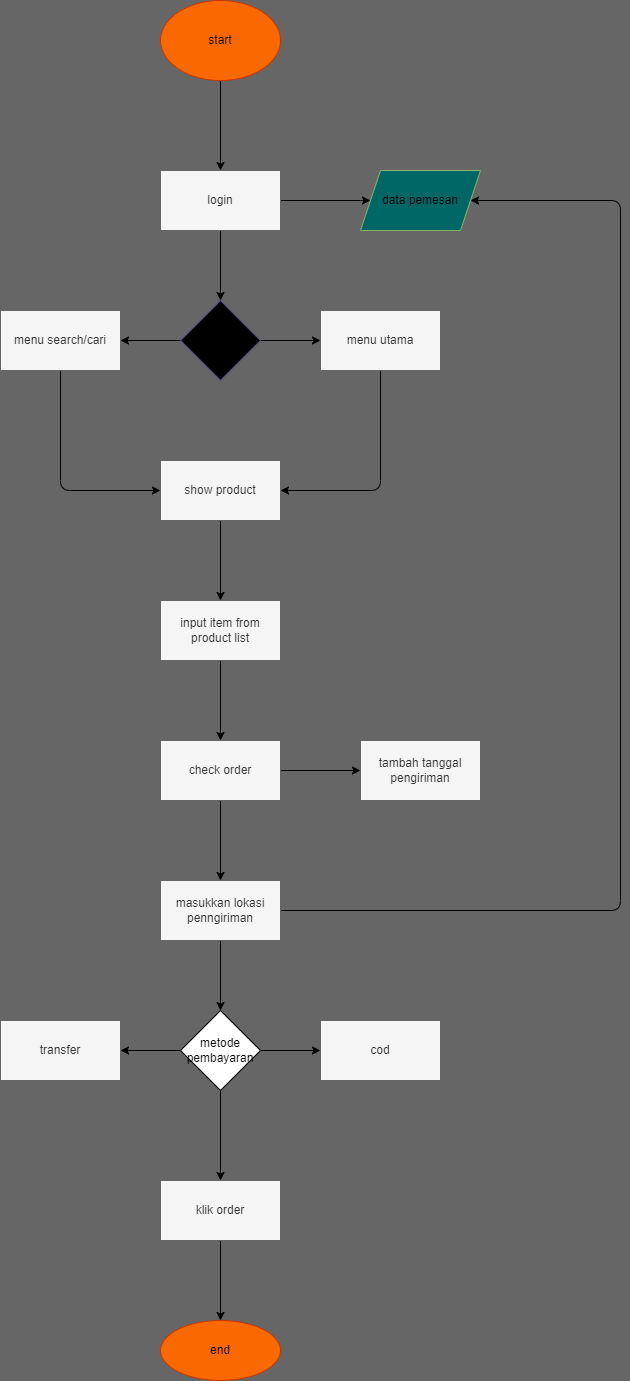

The diagram above was exported from draw.io. Its source (the exported page's mxGraphModel, read from the mxfile embedded in the PNG):
<mxGraphModel dx="1128" dy="258" grid="1" gridSize="10" guides="1" tooltips="1" connect="1" arrows="1" fold="1" page="1" pageScale="1" pageWidth="1000" pageHeight="1500" background="#666666" math="0" shadow="0">
  <root>
    <mxCell id="0" />
    <mxCell id="1" parent="0" />
    <mxCell id="6" value="" style="edgeStyle=none;html=1;" edge="1" parent="1" source="2" target="5">
      <mxGeometry relative="1" as="geometry" />
    </mxCell>
    <mxCell id="2" value="start" style="ellipse;whiteSpace=wrap;html=1;fillColor=#fa6800;fontColor=#000000;strokeColor=#C73500;" vertex="1" parent="1">
      <mxGeometry x="350" y="20" width="120" height="80" as="geometry" />
    </mxCell>
    <mxCell id="8" value="" style="edgeStyle=none;html=1;" edge="1" parent="1" source="5" target="7">
      <mxGeometry relative="1" as="geometry" />
    </mxCell>
    <mxCell id="10" value="" style="edgeStyle=none;html=1;" edge="1" parent="1" source="5" target="9">
      <mxGeometry relative="1" as="geometry" />
    </mxCell>
    <mxCell id="5" value="login" style="whiteSpace=wrap;html=1;fillColor=#f5f5f5;fontColor=#333333;strokeColor=#666666;" vertex="1" parent="1">
      <mxGeometry x="350" y="190" width="120" height="60" as="geometry" />
    </mxCell>
    <mxCell id="7" value="data pemesan" style="shape=parallelogram;perimeter=parallelogramPerimeter;whiteSpace=wrap;html=1;fixedSize=1;fillColor=#006666;strokeColor=#82b366;" vertex="1" parent="1">
      <mxGeometry x="550" y="190" width="120" height="60" as="geometry" />
    </mxCell>
    <mxCell id="12" value="" style="edgeStyle=none;html=1;" edge="1" parent="1" source="9" target="11">
      <mxGeometry relative="1" as="geometry" />
    </mxCell>
    <mxCell id="14" value="" style="edgeStyle=none;html=1;" edge="1" parent="1" source="9" target="13">
      <mxGeometry relative="1" as="geometry" />
    </mxCell>
    <mxCell id="9" value="verifikasi = true" style="rhombus;whiteSpace=wrap;html=1;fillColor=#000000;strokeColor=#56517e;" vertex="1" parent="1">
      <mxGeometry x="370" y="320" width="80" height="80" as="geometry" />
    </mxCell>
    <mxCell id="16" style="edgeStyle=orthogonalEdgeStyle;html=1;exitX=0.5;exitY=1;exitDx=0;exitDy=0;entryX=1;entryY=0.5;entryDx=0;entryDy=0;" edge="1" parent="1" source="11" target="15">
      <mxGeometry relative="1" as="geometry" />
    </mxCell>
    <mxCell id="11" value="menu utama" style="whiteSpace=wrap;html=1;fillColor=#f5f5f5;strokeColor=#666666;fontColor=#333333;" vertex="1" parent="1">
      <mxGeometry x="510" y="330" width="120" height="60" as="geometry" />
    </mxCell>
    <mxCell id="17" style="edgeStyle=orthogonalEdgeStyle;html=1;exitX=0.5;exitY=1;exitDx=0;exitDy=0;entryX=0;entryY=0.5;entryDx=0;entryDy=0;" edge="1" parent="1" source="13" target="15">
      <mxGeometry relative="1" as="geometry" />
    </mxCell>
    <mxCell id="13" value="menu search/cari" style="whiteSpace=wrap;html=1;fillColor=#f5f5f5;fontColor=#333333;strokeColor=#666666;" vertex="1" parent="1">
      <mxGeometry x="190" y="330" width="120" height="60" as="geometry" />
    </mxCell>
    <mxCell id="19" value="" style="edgeStyle=orthogonalEdgeStyle;html=1;" edge="1" parent="1" source="15" target="18">
      <mxGeometry relative="1" as="geometry" />
    </mxCell>
    <mxCell id="15" value="show product" style="rounded=0;whiteSpace=wrap;html=1;fillColor=#f5f5f5;fontColor=#333333;strokeColor=#666666;" vertex="1" parent="1">
      <mxGeometry x="350" y="480" width="120" height="60" as="geometry" />
    </mxCell>
    <mxCell id="21" value="" style="edgeStyle=orthogonalEdgeStyle;html=1;" edge="1" parent="1" source="18" target="20">
      <mxGeometry relative="1" as="geometry" />
    </mxCell>
    <mxCell id="18" value="input item from product list" style="whiteSpace=wrap;html=1;rounded=0;fillColor=#f5f5f5;fontColor=#333333;strokeColor=#666666;" vertex="1" parent="1">
      <mxGeometry x="350" y="620" width="120" height="60" as="geometry" />
    </mxCell>
    <mxCell id="23" value="" style="edgeStyle=orthogonalEdgeStyle;html=1;" edge="1" parent="1" source="20" target="22">
      <mxGeometry relative="1" as="geometry" />
    </mxCell>
    <mxCell id="25" value="" style="edgeStyle=orthogonalEdgeStyle;html=1;" edge="1" parent="1" source="20" target="24">
      <mxGeometry relative="1" as="geometry" />
    </mxCell>
    <mxCell id="20" value="check order" style="whiteSpace=wrap;html=1;rounded=0;fillColor=#f5f5f5;fontColor=#333333;strokeColor=#666666;" vertex="1" parent="1">
      <mxGeometry x="350" y="760" width="120" height="60" as="geometry" />
    </mxCell>
    <mxCell id="22" value="tambah tanggal pengiriman" style="whiteSpace=wrap;html=1;rounded=0;fillColor=#f5f5f5;fontColor=#333333;strokeColor=#666666;" vertex="1" parent="1">
      <mxGeometry x="550" y="760" width="120" height="60" as="geometry" />
    </mxCell>
    <mxCell id="27" value="" style="edgeStyle=orthogonalEdgeStyle;html=1;" edge="1" parent="1" source="24" target="26">
      <mxGeometry relative="1" as="geometry" />
    </mxCell>
    <mxCell id="36" style="edgeStyle=orthogonalEdgeStyle;html=1;exitX=1;exitY=0.5;exitDx=0;exitDy=0;entryX=1;entryY=0.5;entryDx=0;entryDy=0;" edge="1" parent="1" source="24" target="7">
      <mxGeometry relative="1" as="geometry">
        <Array as="points">
          <mxPoint x="810" y="930" />
          <mxPoint x="810" y="220" />
        </Array>
      </mxGeometry>
    </mxCell>
    <mxCell id="24" value="masukkan lokasi penngiriman" style="whiteSpace=wrap;html=1;rounded=0;fillColor=#f5f5f5;fontColor=#333333;strokeColor=#666666;" vertex="1" parent="1">
      <mxGeometry x="350" y="900" width="120" height="60" as="geometry" />
    </mxCell>
    <mxCell id="29" value="" style="edgeStyle=orthogonalEdgeStyle;html=1;" edge="1" parent="1" source="26" target="28">
      <mxGeometry relative="1" as="geometry" />
    </mxCell>
    <mxCell id="31" value="" style="edgeStyle=orthogonalEdgeStyle;html=1;" edge="1" parent="1" source="26" target="30">
      <mxGeometry relative="1" as="geometry" />
    </mxCell>
    <mxCell id="33" value="" style="edgeStyle=orthogonalEdgeStyle;html=1;" edge="1" parent="1" source="26" target="32">
      <mxGeometry relative="1" as="geometry" />
    </mxCell>
    <mxCell id="26" value="metode pembayaran" style="rhombus;whiteSpace=wrap;html=1;rounded=0;" vertex="1" parent="1">
      <mxGeometry x="370" y="1030" width="80" height="80" as="geometry" />
    </mxCell>
    <mxCell id="28" value="cod" style="whiteSpace=wrap;html=1;rounded=0;fillColor=#f5f5f5;fontColor=#333333;strokeColor=#666666;" vertex="1" parent="1">
      <mxGeometry x="510" y="1040" width="120" height="60" as="geometry" />
    </mxCell>
    <mxCell id="30" value="transfer" style="whiteSpace=wrap;html=1;rounded=0;fillColor=#f5f5f5;fontColor=#333333;strokeColor=#666666;" vertex="1" parent="1">
      <mxGeometry x="190" y="1040" width="120" height="60" as="geometry" />
    </mxCell>
    <mxCell id="35" value="" style="edgeStyle=orthogonalEdgeStyle;html=1;" edge="1" parent="1" source="32" target="34">
      <mxGeometry relative="1" as="geometry" />
    </mxCell>
    <mxCell id="32" value="klik order" style="whiteSpace=wrap;html=1;rounded=0;fillColor=#f5f5f5;fontColor=#333333;strokeColor=#666666;" vertex="1" parent="1">
      <mxGeometry x="350" y="1200" width="120" height="60" as="geometry" />
    </mxCell>
    <mxCell id="34" value="end" style="ellipse;whiteSpace=wrap;html=1;rounded=0;fillColor=#fa6800;fontColor=#000000;strokeColor=#C73500;" vertex="1" parent="1">
      <mxGeometry x="350" y="1340" width="120" height="60" as="geometry" />
    </mxCell>
  </root>
</mxGraphModel>